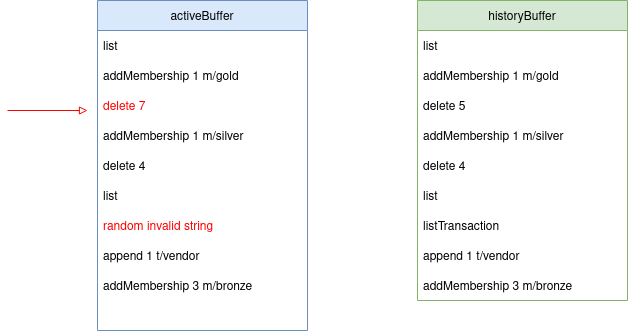

The diagram above was exported from draw.io. Its source (the exported page's mxGraphModel, read from the mxfile embedded in the PNG):
<mxGraphModel dx="1178" dy="622" grid="1" gridSize="10" guides="1" tooltips="1" connect="1" arrows="1" fold="1" page="1" pageScale="1" pageWidth="827" pageHeight="1169" math="0" shadow="0">
  <root>
    <mxCell id="0" />
    <mxCell id="1" parent="0" />
    <mxCell id="CtNugvkNXfhdY6IR2AOr-1" value="historyBuffer" style="swimlane;fontStyle=0;childLayout=stackLayout;horizontal=1;startSize=30;horizontalStack=0;resizeParent=1;resizeParentMax=0;resizeLast=0;collapsible=1;marginBottom=0;fillColor=#d5e8d4;strokeColor=#82b366;" vertex="1" parent="1">
      <mxGeometry x="480" y="40" width="210" height="300" as="geometry" />
    </mxCell>
    <mxCell id="CtNugvkNXfhdY6IR2AOr-2" value="list" style="text;strokeColor=none;fillColor=none;align=left;verticalAlign=middle;spacingLeft=4;spacingRight=4;overflow=hidden;points=[[0,0.5],[1,0.5]];portConstraint=eastwest;rotatable=0;" vertex="1" parent="CtNugvkNXfhdY6IR2AOr-1">
      <mxGeometry y="30" width="210" height="30" as="geometry" />
    </mxCell>
    <mxCell id="CtNugvkNXfhdY6IR2AOr-3" value="addMembership 1 m/gold" style="text;strokeColor=none;fillColor=none;align=left;verticalAlign=middle;spacingLeft=4;spacingRight=4;overflow=hidden;points=[[0,0.5],[1,0.5]];portConstraint=eastwest;rotatable=0;" vertex="1" parent="CtNugvkNXfhdY6IR2AOr-1">
      <mxGeometry y="60" width="210" height="30" as="geometry" />
    </mxCell>
    <mxCell id="CtNugvkNXfhdY6IR2AOr-4" value="delete 5" style="text;strokeColor=none;fillColor=none;align=left;verticalAlign=middle;spacingLeft=4;spacingRight=4;overflow=hidden;points=[[0,0.5],[1,0.5]];portConstraint=eastwest;rotatable=0;" vertex="1" parent="CtNugvkNXfhdY6IR2AOr-1">
      <mxGeometry y="90" width="210" height="30" as="geometry" />
    </mxCell>
    <mxCell id="CtNugvkNXfhdY6IR2AOr-5" value="addMembership 1 m/silver" style="text;strokeColor=none;fillColor=none;align=left;verticalAlign=middle;spacingLeft=4;spacingRight=4;overflow=hidden;points=[[0,0.5],[1,0.5]];portConstraint=eastwest;rotatable=0;" vertex="1" parent="CtNugvkNXfhdY6IR2AOr-1">
      <mxGeometry y="120" width="210" height="30" as="geometry" />
    </mxCell>
    <mxCell id="CtNugvkNXfhdY6IR2AOr-6" value="delete 4" style="text;strokeColor=none;fillColor=none;align=left;verticalAlign=middle;spacingLeft=4;spacingRight=4;overflow=hidden;points=[[0,0.5],[1,0.5]];portConstraint=eastwest;rotatable=0;" vertex="1" parent="CtNugvkNXfhdY6IR2AOr-1">
      <mxGeometry y="150" width="210" height="30" as="geometry" />
    </mxCell>
    <mxCell id="CtNugvkNXfhdY6IR2AOr-7" value="list" style="text;strokeColor=none;fillColor=none;align=left;verticalAlign=middle;spacingLeft=4;spacingRight=4;overflow=hidden;points=[[0,0.5],[1,0.5]];portConstraint=eastwest;rotatable=0;" vertex="1" parent="CtNugvkNXfhdY6IR2AOr-1">
      <mxGeometry y="180" width="210" height="30" as="geometry" />
    </mxCell>
    <mxCell id="CtNugvkNXfhdY6IR2AOr-8" value="listTransaction" style="text;strokeColor=none;fillColor=none;align=left;verticalAlign=middle;spacingLeft=4;spacingRight=4;overflow=hidden;points=[[0,0.5],[1,0.5]];portConstraint=eastwest;rotatable=0;" vertex="1" parent="CtNugvkNXfhdY6IR2AOr-1">
      <mxGeometry y="210" width="210" height="30" as="geometry" />
    </mxCell>
    <mxCell id="CtNugvkNXfhdY6IR2AOr-22" value="append 1 t/vendor" style="text;strokeColor=none;fillColor=none;align=left;verticalAlign=middle;spacingLeft=4;spacingRight=4;overflow=hidden;points=[[0,0.5],[1,0.5]];portConstraint=eastwest;rotatable=0;fontColor=#000000;" vertex="1" parent="CtNugvkNXfhdY6IR2AOr-1">
      <mxGeometry y="240" width="210" height="30" as="geometry" />
    </mxCell>
    <mxCell id="CtNugvkNXfhdY6IR2AOr-28" value="addMembership 3 m/bronze" style="text;strokeColor=none;fillColor=none;align=left;verticalAlign=middle;spacingLeft=4;spacingRight=4;overflow=hidden;points=[[0,0.5],[1,0.5]];portConstraint=eastwest;rotatable=0;fontColor=#000000;" vertex="1" parent="CtNugvkNXfhdY6IR2AOr-1">
      <mxGeometry y="270" width="210" height="30" as="geometry" />
    </mxCell>
    <mxCell id="CtNugvkNXfhdY6IR2AOr-10" value="activeBuffer" style="swimlane;fontStyle=0;childLayout=stackLayout;horizontal=1;startSize=30;horizontalStack=0;resizeParent=1;resizeParentMax=0;resizeLast=0;collapsible=1;marginBottom=0;fillColor=#dae8fc;strokeColor=#6c8ebf;" vertex="1" parent="1">
      <mxGeometry x="160" y="40" width="210" height="330" as="geometry" />
    </mxCell>
    <mxCell id="CtNugvkNXfhdY6IR2AOr-11" value="list" style="text;strokeColor=none;fillColor=none;align=left;verticalAlign=middle;spacingLeft=4;spacingRight=4;overflow=hidden;points=[[0,0.5],[1,0.5]];portConstraint=eastwest;rotatable=0;" vertex="1" parent="CtNugvkNXfhdY6IR2AOr-10">
      <mxGeometry y="30" width="210" height="30" as="geometry" />
    </mxCell>
    <mxCell id="CtNugvkNXfhdY6IR2AOr-12" value="addMembership 1 m/gold" style="text;strokeColor=none;fillColor=none;align=left;verticalAlign=middle;spacingLeft=4;spacingRight=4;overflow=hidden;points=[[0,0.5],[1,0.5]];portConstraint=eastwest;rotatable=0;" vertex="1" parent="CtNugvkNXfhdY6IR2AOr-10">
      <mxGeometry y="60" width="210" height="30" as="geometry" />
    </mxCell>
    <mxCell id="CtNugvkNXfhdY6IR2AOr-13" value="delete 7" style="text;strokeColor=none;fillColor=none;align=left;verticalAlign=middle;spacingLeft=4;spacingRight=4;overflow=hidden;points=[[0,0.5],[1,0.5]];portConstraint=eastwest;rotatable=0;fontColor=#FF0000;" vertex="1" parent="CtNugvkNXfhdY6IR2AOr-10">
      <mxGeometry y="90" width="210" height="30" as="geometry" />
    </mxCell>
    <mxCell id="CtNugvkNXfhdY6IR2AOr-14" value="addMembership 1 m/silver" style="text;strokeColor=none;fillColor=none;align=left;verticalAlign=middle;spacingLeft=4;spacingRight=4;overflow=hidden;points=[[0,0.5],[1,0.5]];portConstraint=eastwest;rotatable=0;fontColor=#000000;" vertex="1" parent="CtNugvkNXfhdY6IR2AOr-10">
      <mxGeometry y="120" width="210" height="30" as="geometry" />
    </mxCell>
    <mxCell id="CtNugvkNXfhdY6IR2AOr-15" value="delete 4" style="text;strokeColor=none;fillColor=none;align=left;verticalAlign=middle;spacingLeft=4;spacingRight=4;overflow=hidden;points=[[0,0.5],[1,0.5]];portConstraint=eastwest;rotatable=0;" vertex="1" parent="CtNugvkNXfhdY6IR2AOr-10">
      <mxGeometry y="150" width="210" height="30" as="geometry" />
    </mxCell>
    <mxCell id="CtNugvkNXfhdY6IR2AOr-16" value="list" style="text;strokeColor=none;fillColor=none;align=left;verticalAlign=middle;spacingLeft=4;spacingRight=4;overflow=hidden;points=[[0,0.5],[1,0.5]];portConstraint=eastwest;rotatable=0;" vertex="1" parent="CtNugvkNXfhdY6IR2AOr-10">
      <mxGeometry y="180" width="210" height="30" as="geometry" />
    </mxCell>
    <mxCell id="CtNugvkNXfhdY6IR2AOr-17" value="random invalid string" style="text;strokeColor=none;fillColor=none;align=left;verticalAlign=middle;spacingLeft=4;spacingRight=4;overflow=hidden;points=[[0,0.5],[1,0.5]];portConstraint=eastwest;rotatable=0;fontColor=#FF0000;" vertex="1" parent="CtNugvkNXfhdY6IR2AOr-10">
      <mxGeometry y="210" width="210" height="30" as="geometry" />
    </mxCell>
    <mxCell id="CtNugvkNXfhdY6IR2AOr-24" value="append 1 t/vendor" style="text;strokeColor=none;fillColor=none;align=left;verticalAlign=middle;spacingLeft=4;spacingRight=4;overflow=hidden;points=[[0,0.5],[1,0.5]];portConstraint=eastwest;rotatable=0;fontColor=#000000;" vertex="1" parent="CtNugvkNXfhdY6IR2AOr-10">
      <mxGeometry y="240" width="210" height="30" as="geometry" />
    </mxCell>
    <mxCell id="CtNugvkNXfhdY6IR2AOr-26" value="addMembership 3 m/bronze" style="text;strokeColor=none;fillColor=none;align=left;verticalAlign=middle;spacingLeft=4;spacingRight=4;overflow=hidden;points=[[0,0.5],[1,0.5]];portConstraint=eastwest;rotatable=0;fontColor=#000000;" vertex="1" parent="CtNugvkNXfhdY6IR2AOr-10">
      <mxGeometry y="270" width="210" height="30" as="geometry" />
    </mxCell>
    <mxCell id="CtNugvkNXfhdY6IR2AOr-32" value=" " style="text;strokeColor=none;fillColor=none;align=left;verticalAlign=middle;spacingLeft=4;spacingRight=4;overflow=hidden;points=[[0,0.5],[1,0.5]];portConstraint=eastwest;rotatable=0;fontColor=#FF0000;" vertex="1" parent="CtNugvkNXfhdY6IR2AOr-10">
      <mxGeometry y="300" width="210" height="30" as="geometry" />
    </mxCell>
    <mxCell id="CtNugvkNXfhdY6IR2AOr-21" style="rounded=0;orthogonalLoop=1;jettySize=auto;html=1;endArrow=none;endFill=0;startArrow=block;startFill=0;fillColor=#f8cecc;strokeColor=#FF0000;" edge="1" parent="1">
      <mxGeometry relative="1" as="geometry">
        <mxPoint x="70" y="149.99999999999997" as="targetPoint" />
        <mxPoint x="150" y="149.99999999999997" as="sourcePoint" />
      </mxGeometry>
    </mxCell>
  </root>
</mxGraphModel>